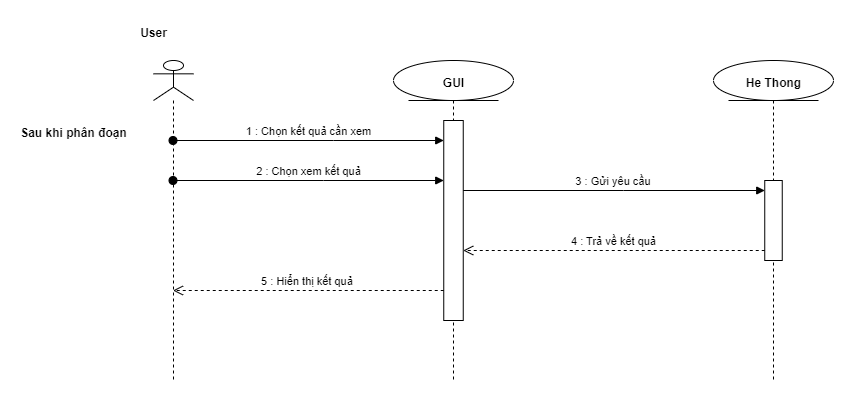

The diagram above was exported from draw.io. Its source (the exported page's mxGraphModel, read from the mxfile embedded in the PNG):
<mxGraphModel dx="1050" dy="515" grid="1" gridSize="10" guides="1" tooltips="1" connect="1" arrows="1" fold="1" page="1" pageScale="1" pageWidth="850" pageHeight="1100" math="0" shadow="0">
  <root>
    <mxCell id="0" />
    <mxCell id="1" parent="0" />
    <mxCell id="8qHg0KlWV0805EQnkHF9-1" value="" style="shape=umlLifeline;perimeter=lifelinePerimeter;whiteSpace=wrap;html=1;container=1;dropTarget=0;collapsible=0;recursiveResize=0;outlineConnect=0;portConstraint=eastwest;newEdgeStyle={&quot;edgeStyle&quot;:&quot;elbowEdgeStyle&quot;,&quot;elbow&quot;:&quot;vertical&quot;,&quot;curved&quot;:0,&quot;rounded&quot;:0};participant=umlActor;" vertex="1" parent="1">
      <mxGeometry x="240" y="80" width="40" height="320" as="geometry" />
    </mxCell>
    <mxCell id="8qHg0KlWV0805EQnkHF9-2" value="User" style="text;align=center;fontStyle=1;verticalAlign=middle;spacingLeft=3;spacingRight=3;strokeColor=none;rotatable=0;points=[[0,0.5],[1,0.5]];portConstraint=eastwest;html=1;" vertex="1" parent="1">
      <mxGeometry x="200" y="40" width="80" height="26" as="geometry" />
    </mxCell>
    <mxCell id="8qHg0KlWV0805EQnkHF9-3" value="" style="shape=umlLifeline;perimeter=lifelinePerimeter;whiteSpace=wrap;html=1;container=1;dropTarget=0;collapsible=0;recursiveResize=0;outlineConnect=0;portConstraint=eastwest;newEdgeStyle={&quot;edgeStyle&quot;:&quot;elbowEdgeStyle&quot;,&quot;elbow&quot;:&quot;vertical&quot;,&quot;curved&quot;:0,&quot;rounded&quot;:0};participant=umlEntity;" vertex="1" parent="1">
      <mxGeometry x="480" y="80" width="120" height="320" as="geometry" />
    </mxCell>
    <mxCell id="8qHg0KlWV0805EQnkHF9-4" value="" style="html=1;points=[];perimeter=orthogonalPerimeter;outlineConnect=0;targetShapes=umlLifeline;portConstraint=eastwest;newEdgeStyle={&quot;edgeStyle&quot;:&quot;elbowEdgeStyle&quot;,&quot;elbow&quot;:&quot;vertical&quot;,&quot;curved&quot;:0,&quot;rounded&quot;:0};" vertex="1" parent="8qHg0KlWV0805EQnkHF9-3">
      <mxGeometry x="50.25" y="60" width="19.5" height="200" as="geometry" />
    </mxCell>
    <mxCell id="8qHg0KlWV0805EQnkHF9-5" value="GUI" style="text;align=center;fontStyle=1;verticalAlign=middle;spacingLeft=3;spacingRight=3;strokeColor=none;rotatable=0;points=[[0,0.5],[1,0.5]];portConstraint=eastwest;html=1;" vertex="1" parent="1">
      <mxGeometry x="480" y="90" width="120" height="26" as="geometry" />
    </mxCell>
    <mxCell id="8qHg0KlWV0805EQnkHF9-6" value="" style="shape=umlLifeline;perimeter=lifelinePerimeter;whiteSpace=wrap;html=1;container=1;dropTarget=0;collapsible=0;recursiveResize=0;outlineConnect=0;portConstraint=eastwest;newEdgeStyle={&quot;edgeStyle&quot;:&quot;elbowEdgeStyle&quot;,&quot;elbow&quot;:&quot;vertical&quot;,&quot;curved&quot;:0,&quot;rounded&quot;:0};participant=umlEntity;" vertex="1" parent="1">
      <mxGeometry x="800" y="80" width="120" height="320" as="geometry" />
    </mxCell>
    <mxCell id="8qHg0KlWV0805EQnkHF9-7" value="" style="html=1;points=[];perimeter=orthogonalPerimeter;outlineConnect=0;targetShapes=umlLifeline;portConstraint=eastwest;newEdgeStyle={&quot;edgeStyle&quot;:&quot;elbowEdgeStyle&quot;,&quot;elbow&quot;:&quot;vertical&quot;,&quot;curved&quot;:0,&quot;rounded&quot;:0};" vertex="1" parent="8qHg0KlWV0805EQnkHF9-6">
      <mxGeometry x="51.25" y="120" width="17.5" height="80" as="geometry" />
    </mxCell>
    <mxCell id="8qHg0KlWV0805EQnkHF9-8" value="He Thong" style="text;align=center;fontStyle=1;verticalAlign=middle;spacingLeft=3;spacingRight=3;strokeColor=none;rotatable=0;points=[[0,0.5],[1,0.5]];portConstraint=eastwest;html=1;" vertex="1" parent="1">
      <mxGeometry x="800" y="90" width="120" height="26" as="geometry" />
    </mxCell>
    <mxCell id="8qHg0KlWV0805EQnkHF9-9" value="1 : Chọn kết quả cần xem" style="html=1;verticalAlign=bottom;startArrow=oval;endArrow=block;startSize=8;edgeStyle=elbowEdgeStyle;elbow=vertical;curved=0;rounded=0;" edge="1" parent="1" source="8qHg0KlWV0805EQnkHF9-1" target="8qHg0KlWV0805EQnkHF9-4">
      <mxGeometry relative="1" as="geometry">
        <mxPoint x="239.5" y="180" as="sourcePoint" />
        <Array as="points">
          <mxPoint x="420" y="160" />
          <mxPoint x="390" y="160" />
        </Array>
      </mxGeometry>
    </mxCell>
    <mxCell id="8qHg0KlWV0805EQnkHF9-13" value="3 : Gửi yêu cầu&amp;nbsp;" style="html=1;verticalAlign=bottom;endArrow=block;edgeStyle=elbowEdgeStyle;elbow=vertical;curved=0;rounded=0;" edge="1" parent="1" source="8qHg0KlWV0805EQnkHF9-4" target="8qHg0KlWV0805EQnkHF9-7">
      <mxGeometry relative="1" as="geometry">
        <mxPoint x="470" y="300" as="sourcePoint" />
        <Array as="points">
          <mxPoint x="710" y="210" />
        </Array>
      </mxGeometry>
    </mxCell>
    <mxCell id="8qHg0KlWV0805EQnkHF9-14" value="4 : Trả về kết quả" style="html=1;verticalAlign=bottom;endArrow=open;dashed=1;endSize=8;edgeStyle=elbowEdgeStyle;elbow=vertical;curved=0;rounded=0;" edge="1" parent="1" source="8qHg0KlWV0805EQnkHF9-7" target="8qHg0KlWV0805EQnkHF9-4">
      <mxGeometry relative="1" as="geometry">
        <mxPoint x="470" y="375" as="targetPoint" />
        <Array as="points">
          <mxPoint x="810" y="270" />
          <mxPoint x="700" y="370" />
        </Array>
      </mxGeometry>
    </mxCell>
    <mxCell id="8qHg0KlWV0805EQnkHF9-15" value="5 : Hiển thị kết quả&amp;nbsp;" style="html=1;verticalAlign=bottom;endArrow=open;dashed=1;endSize=8;edgeStyle=elbowEdgeStyle;elbow=vertical;curved=0;rounded=0;" edge="1" parent="1" source="8qHg0KlWV0805EQnkHF9-4" target="8qHg0KlWV0805EQnkHF9-1">
      <mxGeometry relative="1" as="geometry">
        <mxPoint x="620" y="340" as="sourcePoint" />
        <mxPoint x="540" y="340" as="targetPoint" />
        <Array as="points">
          <mxPoint x="400" y="310" />
          <mxPoint x="400" y="360" />
        </Array>
      </mxGeometry>
    </mxCell>
    <mxCell id="8qHg0KlWV0805EQnkHF9-19" value="Sau khi phân đoạn" style="text;align=center;fontStyle=1;verticalAlign=middle;spacingLeft=3;spacingRight=3;strokeColor=none;rotatable=0;points=[[0,0.5],[1,0.5]];portConstraint=eastwest;html=1;" vertex="1" parent="1">
      <mxGeometry x="120" y="140" width="80" height="26" as="geometry" />
    </mxCell>
    <mxCell id="962Cl-j4SQtozDsNvZgF-1" value="2 : Chọn xem kết quả" style="html=1;verticalAlign=bottom;startArrow=oval;endArrow=block;startSize=8;edgeStyle=elbowEdgeStyle;elbow=vertical;curved=0;rounded=0;" edge="1" parent="1" source="8qHg0KlWV0805EQnkHF9-1" target="8qHg0KlWV0805EQnkHF9-4">
      <mxGeometry relative="1" as="geometry">
        <mxPoint x="270" y="200" as="sourcePoint" />
        <Array as="points">
          <mxPoint x="410" y="200" />
          <mxPoint x="400" y="170" />
        </Array>
        <mxPoint x="540" y="200" as="targetPoint" />
      </mxGeometry>
    </mxCell>
  </root>
</mxGraphModel>